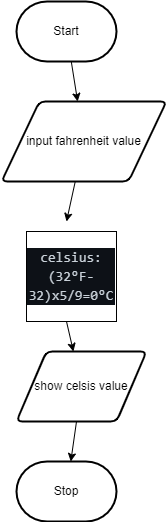

The diagram above was exported from draw.io. Its source (the exported page's mxGraphModel, read from the mxfile embedded in the PNG):
<mxGraphModel dx="899" dy="602" grid="1" gridSize="10" guides="1" tooltips="1" connect="1" arrows="1" fold="1" page="1" pageScale="1" pageWidth="850" pageHeight="1100" math="0" shadow="0">
  <root>
    <mxCell id="0" />
    <mxCell id="1" parent="0" />
    <mxCell id="7" style="edgeStyle=none;html=1;" parent="1" source="2" target="3" edge="1">
      <mxGeometry relative="1" as="geometry" />
    </mxCell>
    <mxCell id="2" value="Start" style="strokeWidth=2;html=1;shape=mxgraph.flowchart.terminator;whiteSpace=wrap;" parent="1" vertex="1">
      <mxGeometry x="300" y="260" width="100" height="60" as="geometry" />
    </mxCell>
    <mxCell id="8" style="edgeStyle=none;html=1;" parent="1" source="3" edge="1">
      <mxGeometry relative="1" as="geometry">
        <mxPoint x="350" y="480" as="targetPoint" />
      </mxGeometry>
    </mxCell>
    <mxCell id="3" value="input fahrenheit value" style="shape=parallelogram;html=1;strokeWidth=2;perimeter=parallelogramPerimeter;whiteSpace=wrap;rounded=1;arcSize=12;size=0.23;" parent="1" vertex="1">
      <mxGeometry x="285" y="360" width="165" height="80" as="geometry" />
    </mxCell>
    <mxCell id="9" style="edgeStyle=none;html=1;" parent="1" target="5" edge="1">
      <mxGeometry relative="1" as="geometry">
        <mxPoint x="350" y="580" as="sourcePoint" />
      </mxGeometry>
    </mxCell>
    <mxCell id="10" style="edgeStyle=none;html=1;" parent="1" source="5" target="6" edge="1">
      <mxGeometry relative="1" as="geometry" />
    </mxCell>
    <mxCell id="5" value="show celsis value" style="shape=parallelogram;html=1;strokeWidth=2;perimeter=parallelogramPerimeter;whiteSpace=wrap;rounded=1;arcSize=12;size=0.23;" parent="1" vertex="1">
      <mxGeometry x="300" y="610" width="130" height="70" as="geometry" />
    </mxCell>
    <mxCell id="6" value="Stop" style="strokeWidth=2;html=1;shape=mxgraph.flowchart.terminator;whiteSpace=wrap;" parent="1" vertex="1">
      <mxGeometry x="300" y="720" width="100" height="60" as="geometry" />
    </mxCell>
    <mxCell id="11" value="&lt;div style=&quot;color: rgb(201 , 209 , 217) ; background-color: rgb(13 , 17 , 23) ; font-family: &amp;#34;consolas&amp;#34; , &amp;#34;courier new&amp;#34; , monospace ; font-size: 14px ; line-height: 19px&quot;&gt;celsius:(32°F-32)x5/9=0°C&lt;/div&gt;" style="whiteSpace=wrap;html=1;aspect=fixed;" parent="1" vertex="1">
      <mxGeometry x="310" y="490" width="90" height="90" as="geometry" />
    </mxCell>
  </root>
</mxGraphModel>